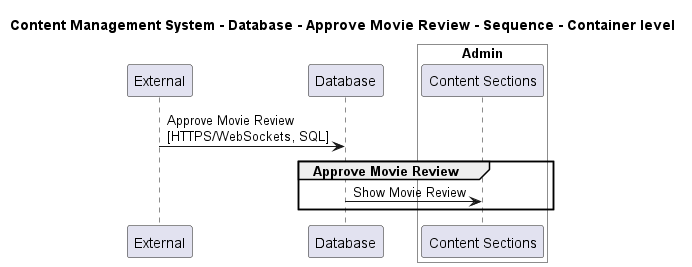

The diagram above was rendered by PlantUML. Its source (embedded in the PNG):
@startuml

title Content Management System - Database - Approve Movie Review - Sequence - Container level

participant "External" as C4InterFlow.SoftwareSystems.ExternalSystem
participant "Database" as ContentManagementSystem.SoftwareSystems.Database

box "Admin" #White
    participant "Content Sections" as ContentManagementSystem.SoftwareSystems.Admin.Containers.ContentSections
end box


C4InterFlow.SoftwareSystems.ExternalSystem -> ContentManagementSystem.SoftwareSystems.Database : Approve Movie Review\n[HTTPS/WebSockets, SQL]
group Approve Movie Review
ContentManagementSystem.SoftwareSystems.Database -> ContentManagementSystem.SoftwareSystems.Admin.Containers.ContentSections : Show Movie Review
end


@enduml